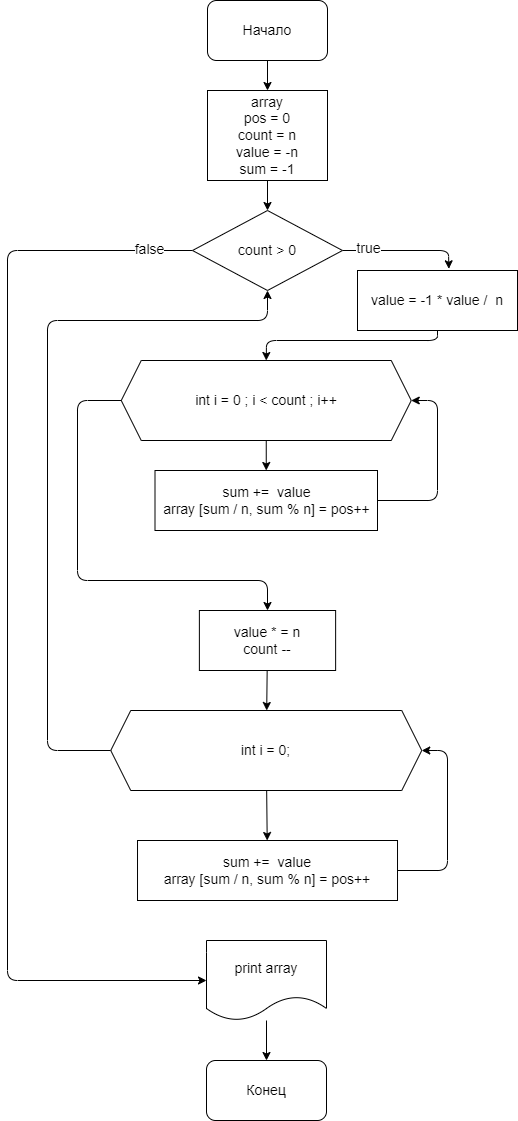

The diagram above was exported from draw.io. Its source (the exported page's mxGraphModel, read from the mxfile embedded in the PNG):
<mxGraphModel dx="1159" dy="557" grid="1" gridSize="10" guides="1" tooltips="1" connect="1" arrows="1" fold="1" page="1" pageScale="1" pageWidth="827" pageHeight="1169" math="0" shadow="0">
  <root>
    <mxCell id="0" />
    <mxCell id="1" parent="0" />
    <mxCell id="5" value="" style="edgeStyle=none;html=1;fontSize=14;" edge="1" parent="1" source="2" target="3">
      <mxGeometry relative="1" as="geometry" />
    </mxCell>
    <mxCell id="2" value="&lt;font style=&quot;font-size: 14px&quot;&gt;Начало&lt;/font&gt;" style="rounded=1;whiteSpace=wrap;html=1;" vertex="1" parent="1">
      <mxGeometry x="230" y="20" width="120" height="60" as="geometry" />
    </mxCell>
    <mxCell id="14" value="" style="edgeStyle=none;html=1;fontSize=14;" edge="1" parent="1" source="3" target="6">
      <mxGeometry relative="1" as="geometry" />
    </mxCell>
    <mxCell id="3" value="array&lt;br&gt;pos = 0&lt;br&gt;count = n&lt;br&gt;value = -n&lt;br&gt;sum = -1" style="rounded=0;whiteSpace=wrap;html=1;fontSize=14;" vertex="1" parent="1">
      <mxGeometry x="230" y="110" width="120" height="90" as="geometry" />
    </mxCell>
    <mxCell id="12" style="edgeStyle=none;html=1;exitX=1;exitY=0.5;exitDx=0;exitDy=0;entryX=0.571;entryY=-0.028;entryDx=0;entryDy=0;entryPerimeter=0;fontSize=14;" edge="1" parent="1" source="6" target="7">
      <mxGeometry relative="1" as="geometry">
        <Array as="points">
          <mxPoint x="471" y="270" />
        </Array>
      </mxGeometry>
    </mxCell>
    <mxCell id="29" value="true" style="edgeLabel;html=1;align=center;verticalAlign=middle;resizable=0;points=[];fontSize=14;" vertex="1" connectable="0" parent="12">
      <mxGeometry x="-0.5978" y="3" relative="1" as="geometry">
        <mxPoint as="offset" />
      </mxGeometry>
    </mxCell>
    <mxCell id="26" style="edgeStyle=none;html=1;exitX=0;exitY=0.5;exitDx=0;exitDy=0;entryX=0;entryY=0.5;entryDx=0;entryDy=0;fontSize=14;" edge="1" parent="1" source="6" target="24">
      <mxGeometry relative="1" as="geometry">
        <Array as="points">
          <mxPoint x="30" y="270" />
          <mxPoint x="30" y="1000" />
        </Array>
      </mxGeometry>
    </mxCell>
    <mxCell id="28" value="false" style="edgeLabel;html=1;align=center;verticalAlign=middle;resizable=0;points=[];fontSize=14;" vertex="1" connectable="0" parent="26">
      <mxGeometry x="-0.7899" y="-2" relative="1" as="geometry">
        <mxPoint x="73" as="offset" />
      </mxGeometry>
    </mxCell>
    <mxCell id="6" value="count &amp;gt; 0" style="rhombus;whiteSpace=wrap;html=1;fontSize=14;" vertex="1" parent="1">
      <mxGeometry x="215" y="230" width="150" height="80" as="geometry" />
    </mxCell>
    <mxCell id="13" style="edgeStyle=none;html=1;exitX=0.5;exitY=1;exitDx=0;exitDy=0;entryX=0.5;entryY=0;entryDx=0;entryDy=0;fontSize=14;" edge="1" parent="1" source="7" target="8">
      <mxGeometry relative="1" as="geometry">
        <Array as="points">
          <mxPoint x="460" y="360" />
          <mxPoint x="289" y="360" />
        </Array>
      </mxGeometry>
    </mxCell>
    <mxCell id="7" value="value = -1 * value /&amp;nbsp; n" style="rounded=0;whiteSpace=wrap;html=1;fontSize=14;" vertex="1" parent="1">
      <mxGeometry x="380" y="290" width="160" height="60" as="geometry" />
    </mxCell>
    <mxCell id="10" value="" style="edgeStyle=none;html=1;fontSize=14;" edge="1" parent="1" source="8" target="9">
      <mxGeometry relative="1" as="geometry" />
    </mxCell>
    <mxCell id="17" style="edgeStyle=none;html=1;exitX=0;exitY=0.5;exitDx=0;exitDy=0;entryX=0.5;entryY=0;entryDx=0;entryDy=0;fontSize=14;" edge="1" parent="1" source="8" target="15">
      <mxGeometry relative="1" as="geometry">
        <Array as="points">
          <mxPoint x="100" y="420" />
          <mxPoint x="100" y="600" />
          <mxPoint x="290" y="600" />
        </Array>
      </mxGeometry>
    </mxCell>
    <mxCell id="8" value="int i = 0 ; i &amp;lt; count ; i++" style="shape=hexagon;perimeter=hexagonPerimeter2;whiteSpace=wrap;html=1;fixedSize=1;fontSize=14;" vertex="1" parent="1">
      <mxGeometry x="143.75" y="380" width="290" height="80" as="geometry" />
    </mxCell>
    <mxCell id="11" style="edgeStyle=none;html=1;exitX=1;exitY=0.5;exitDx=0;exitDy=0;entryX=1;entryY=0.5;entryDx=0;entryDy=0;fontSize=14;" edge="1" parent="1" source="9" target="8">
      <mxGeometry relative="1" as="geometry">
        <Array as="points">
          <mxPoint x="460" y="520" />
          <mxPoint x="460" y="420" />
        </Array>
      </mxGeometry>
    </mxCell>
    <mxCell id="9" value="sum +=&amp;nbsp; value&lt;br&gt;array [sum / n, sum % n] = pos++" style="rounded=0;whiteSpace=wrap;html=1;fontSize=14;" vertex="1" parent="1">
      <mxGeometry x="177.5" y="490" width="222.5" height="60" as="geometry" />
    </mxCell>
    <mxCell id="20" value="" style="edgeStyle=none;html=1;fontSize=14;" edge="1" parent="1" source="15" target="18">
      <mxGeometry relative="1" as="geometry" />
    </mxCell>
    <mxCell id="15" value="value * = n&lt;br&gt;count --" style="rounded=0;whiteSpace=wrap;html=1;fontSize=14;" vertex="1" parent="1">
      <mxGeometry x="221.88" y="630" width="136.25" height="60" as="geometry" />
    </mxCell>
    <mxCell id="21" value="" style="edgeStyle=none;html=1;fontSize=14;" edge="1" parent="1" source="18" target="19">
      <mxGeometry relative="1" as="geometry" />
    </mxCell>
    <mxCell id="23" style="edgeStyle=none;html=1;exitX=0;exitY=0.5;exitDx=0;exitDy=0;entryX=0.5;entryY=1;entryDx=0;entryDy=0;fontSize=14;" edge="1" parent="1" source="18" target="6">
      <mxGeometry relative="1" as="geometry">
        <Array as="points">
          <mxPoint x="70" y="770" />
          <mxPoint x="70" y="340" />
          <mxPoint x="290" y="340" />
        </Array>
      </mxGeometry>
    </mxCell>
    <mxCell id="18" value="int i = 0;" style="shape=hexagon;perimeter=hexagonPerimeter2;whiteSpace=wrap;html=1;fixedSize=1;fontSize=14;" vertex="1" parent="1">
      <mxGeometry x="133.25" y="730" width="311" height="80" as="geometry" />
    </mxCell>
    <mxCell id="22" style="edgeStyle=none;html=1;exitX=1;exitY=0.5;exitDx=0;exitDy=0;entryX=1;entryY=0.5;entryDx=0;entryDy=0;fontSize=14;" edge="1" parent="1" source="19" target="18">
      <mxGeometry relative="1" as="geometry">
        <Array as="points">
          <mxPoint x="470" y="890" />
          <mxPoint x="470" y="770" />
        </Array>
      </mxGeometry>
    </mxCell>
    <mxCell id="19" value="&lt;span&gt;sum +=&amp;nbsp; value&lt;/span&gt;&lt;br&gt;&lt;span&gt;array [sum / n, sum % n] = pos++&lt;/span&gt;" style="rounded=0;whiteSpace=wrap;html=1;fontSize=14;" vertex="1" parent="1">
      <mxGeometry x="160.01" y="860" width="260" height="60" as="geometry" />
    </mxCell>
    <mxCell id="27" value="" style="edgeStyle=none;html=1;fontSize=14;" edge="1" parent="1" source="24" target="25">
      <mxGeometry relative="1" as="geometry" />
    </mxCell>
    <mxCell id="24" value="print array" style="shape=document;whiteSpace=wrap;html=1;boundedLbl=1;fontSize=14;" vertex="1" parent="1">
      <mxGeometry x="229" y="960" width="120" height="80" as="geometry" />
    </mxCell>
    <mxCell id="25" value="Конец" style="rounded=1;whiteSpace=wrap;html=1;fontSize=14;" vertex="1" parent="1">
      <mxGeometry x="229" y="1080" width="120" height="60" as="geometry" />
    </mxCell>
  </root>
</mxGraphModel>